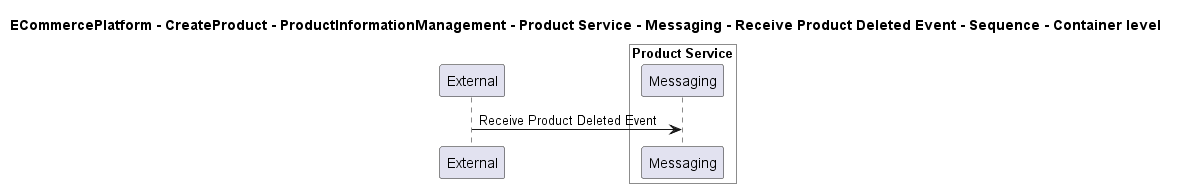

The diagram above was rendered by PlantUML. Its source (embedded in the PNG):
@startuml

title ECommercePlatform - CreateProduct - ProductInformationManagement - Product Service - Messaging - Receive Product Deleted Event - Sequence - Container level

participant "External" as C4InterFlow.SoftwareSystems.ExternalSystem

box "Product Service" #White
    participant "Messaging" as ECommercePlatform.CreateProduct.ProductInformationManagement.SoftwareSystems.ProductService.Containers.Messaging
end box


C4InterFlow.SoftwareSystems.ExternalSystem -> ECommercePlatform.CreateProduct.ProductInformationManagement.SoftwareSystems.ProductService.Containers.Messaging : Receive Product Deleted Event


@enduml